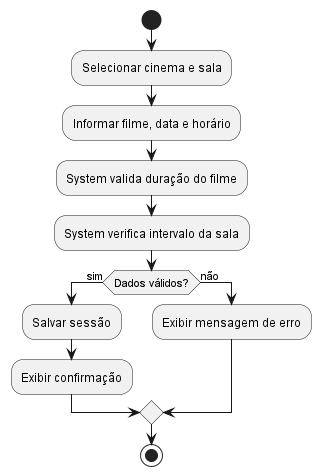

The diagram above was rendered by PlantUML. Its source (embedded in the PNG):
@startuml cadastrarSessao
skinparam shadowing false
start
:Selecionar cinema e sala;
:Informar filme, data e horário;
:System valida duração do filme;
:System verifica intervalo da sala;
if (Dados válidos?) then (sim)
  :Salvar sessão;
  :Exibir confirmação;
else (não)
  :Exibir mensagem de erro;
endif
stop
@enduml